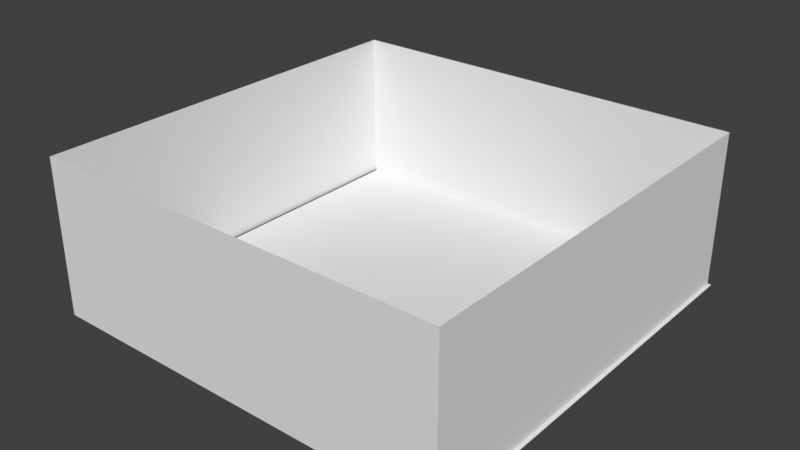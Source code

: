 # Source: room.blend  (saved by Blender 2.78.0; exported with 4.5.12 LTS)
import bpy
from mathutils import Matrix  # noqa: F401  (used for matrix-valued properties, if any)

bpy.ops.wm.read_factory_settings(use_empty=True)
scene = bpy.context.scene
scene.name = 'Scene'

# ---- collections
col_collection_1 = bpy.data.collections.new('Collection 1'); scene.collection.children.link(col_collection_1)

# ---- materials (node trees are filled in below, after node groups)
mat_wallmaterial = bpy.data.materials.new('WallMaterial')
mat_wallmaterial.alpha_threshold = 0.0
mat_wallmaterial.use_transparent_shadow = False
mat_wallmaterial.roughness = 0.5
mat_doormaterial = bpy.data.materials.new('DoorMaterial')
mat_doormaterial.alpha_threshold = 0.0
mat_doormaterial.use_transparent_shadow = False
mat_doormaterial.roughness = 0.5
mat_floormaterial = bpy.data.materials.new('FloorMaterial')
mat_floormaterial.alpha_threshold = 0.0
mat_floormaterial.use_transparent_shadow = False
mat_floormaterial.roughness = 0.5

# ---- material node trees

# ---- world
world_world = bpy.data.worlds.new('World'); scene.world = world_world
world_world.color = (0.05088, 0.05088, 0.05088)
world_world.use_sun_shadow = False
world_world.sun_shadow_jitter_overblur = 0.0
world_world.cycles.sampling_method = 'MANUAL'

# ---- meshes
me_plane_004 = bpy.data.meshes.new('Plane.004')
me_plane_004.from_pydata([(-1.0, -1.0, 0.0), (1.0, -1.0, 0.0), (-1.0, 2.0, -4.371e-08), (1.0, 2.0, -4.371e-08)], [], [(0, 2, 3, 1)])
me_plane_004.polygons.foreach_set('material_index', [1])
_uv = me_plane_004.uv_layers.new(name='UVMap')
_uv.uv.foreach_set('vector', [2.248, 1.0, 2.248, 0.0, -1.248, 0.0, -1.248, 1.0])
me_plane_004.materials.append(mat_wallmaterial)
me_plane_004.materials.append(mat_doormaterial)
me_plane_004.use_remesh_preserve_volume = False
me_plane_004.use_remesh_preserve_attributes = False
me_plane_004.use_mirror_vertex_groups = False
me_plane_004.update()
me_plane_003 = bpy.data.meshes.new('Plane.003')
me_plane_003.from_pydata([(-1.0, -1.0, 0.0), (1.0, -1.0, 0.0), (-1.0, 2.0, -4.371e-08), (1.0, 2.0, -4.371e-08)], [], [(0, 2, 3, 1)])
_uv = me_plane_003.uv_layers.new(name='UVMap')
_uv.uv.foreach_set('vector', [1.0, 1.0, 1.0, 0.0, 0.0, 0.0, 1.788e-07, 1.0])
me_plane_003.materials.append(mat_wallmaterial)
me_plane_003.use_remesh_preserve_volume = False
me_plane_003.use_remesh_preserve_attributes = False
me_plane_003.use_mirror_vertex_groups = False
me_plane_003.update()
me_plane_002 = bpy.data.meshes.new('Plane.002')
me_plane_002.from_pydata([(-1.0, -1.0, 0.0), (1.0, -1.0, 0.0), (-1.0, 2.0, -4.371e-08), (1.0, 2.0, -4.371e-08)], [], [(0, 2, 3, 1)])
_uv = me_plane_002.uv_layers.new(name='UVMap')
_uv.uv.foreach_set('vector', [1.0, 1.0, 1.0, 0.0, 0.0, 0.0, 1.788e-07, 1.0])
me_plane_002.materials.append(mat_wallmaterial)
me_plane_002.use_remesh_preserve_volume = False
me_plane_002.use_remesh_preserve_attributes = False
me_plane_002.use_mirror_vertex_groups = False
me_plane_002.update()
me_plane_001 = bpy.data.meshes.new('Plane.001')
me_plane_001.from_pydata([(-1.0, -1.0, 0.0), (1.0, -1.0, 0.0), (-1.0, 2.0, -4.371e-08), (1.0, 2.0, -4.371e-08)], [], [(0, 2, 3, 1)])
_uv = me_plane_001.uv_layers.new(name='UVMap')
_uv.uv.foreach_set('vector', [1.0, 1.0, 1.0, 0.0, 0.0, 0.0, 1.788e-07, 1.0])
me_plane_001.materials.append(mat_wallmaterial)
me_plane_001.use_remesh_preserve_volume = False
me_plane_001.use_remesh_preserve_attributes = False
me_plane_001.use_mirror_vertex_groups = False
me_plane_001.update()
me_floor = bpy.data.meshes.new('Floor')
me_floor.from_pydata([(-0.75, -1.0, 0.0), (1.25, -1.0, 0.0), (-0.75, 1.0, 0.0), (1.25, 1.0, 0.0)], [], [(0, 1, 3, 2)])
_uv = me_floor.uv_layers.new(name='UVMap')
_uv.uv.foreach_set('vector', [2.2, -1.2, 2.2, 2.2, -1.2, 2.2, -1.2, -1.2])
me_floor.materials.append(mat_floormaterial)
me_floor.use_remesh_preserve_volume = False
me_floor.use_remesh_preserve_attributes = False
me_floor.use_mirror_vertex_groups = False
me_floor.update()

# ---- objects
ob_plane_003 = bpy.data.objects.new('Plane.003', me_plane_004)
ob_plane_002 = bpy.data.objects.new('Plane.002', me_plane_003)
ob_plane_001 = bpy.data.objects.new('Plane.001', me_plane_002)
ob_plane = bpy.data.objects.new('Plane', me_plane_001)
ob_floor = bpy.data.objects.new('Floor', me_floor)

# ---- transforms, parenting, visibility, modifiers, constraints
ob_plane_003.location = (4.937, -0.3057, 0.9708)
ob_plane_003.rotation_euler = (1.571, -0.0, 7.854)
ob_plane_003.scale = (4.0, 1.0, 1.0)
ob_plane_003.lineart.crease_threshold = 0.0
ob_plane_002.location = (-3.063, -0.3057, 0.9708)
ob_plane_002.rotation_euler = (1.571, -0.0, 4.712)
ob_plane_002.scale = (4.0, 1.0, 1.0)
ob_plane_002.lineart.crease_threshold = 0.0
ob_plane_001.location = (0.9374, 3.694, 0.9708)
ob_plane_001.rotation_euler = (1.571, -0.0, 3.142)
ob_plane_001.scale = (4.0, 1.0, 1.0)
ob_plane_001.lineart.crease_threshold = 0.0
ob_plane.location = (0.9374, -4.306, 0.9708)
ob_plane.rotation_euler = (1.571, 0.0, 0.0)
ob_plane.scale = (4.0, 1.0, 1.0)
ob_plane.lineart.crease_threshold = 0.0
ob_floor.location = (0.005521, -0.284, -0.006164)
ob_floor.scale = (4.0, 4.0, 4.0)
ob_floor.lineart.crease_threshold = 0.0

# ---- collection membership
col_collection_1.objects.link(ob_plane_003)
col_collection_1.objects.link(ob_plane_002)
col_collection_1.objects.link(ob_plane_001)
col_collection_1.objects.link(ob_plane)
col_collection_1.objects.link(ob_floor)

# ---- scene / render settings (as saved in the file)
scene.frame_start = 1; scene.frame_end = 250; scene.frame_set(1)
scene.render.engine = 'BLENDER_EEVEE_NEXT'
scene.render.resolution_percentage = 50
scene.render.dither_intensity = 0.0
scene.cycles.use_denoising = False
scene.cycles.samples = 128
scene.cycles.sampling_pattern = 'TABULATED_SOBOL'
scene.cycles.light_sampling_threshold = 0.0
scene.cycles.use_adaptive_sampling = False
scene.cycles.use_light_tree = False
scene.cycles.blur_glossy = 0.0
scene.cycles.sample_clamp_indirect = 0.0
scene.view_settings.view_transform = 'Standard'
bpy.context.view_layer.update()

# ---- added for rendering (the .blend has no active camera and no usable light): camera, sun
cam_auto = bpy.data.cameras.new('AutoCamera')
cam_auto.lens = 50.0
cam_auto.sensor_width = 36.0
cam_auto.clip_end = 1000.0
ob_auto_camera = bpy.data.objects.new('AutoCamera', cam_auto)
scene.collection.objects.link(ob_auto_camera)
ob_auto_camera.location = (11.8578, -13.3585, 10.1799)
ob_auto_camera.rotation_euler = (1.09748, -7.21219e-08, 0.694738)
scene.camera = ob_auto_camera
light_auto_sun = bpy.data.lights.new('AutoSun', 'SUN')
light_auto_sun.energy = 3.0
light_auto_sun.angle = 0.0523599
ob_auto_sun = bpy.data.objects.new('AutoSun', light_auto_sun)
scene.collection.objects.link(ob_auto_sun)
ob_auto_sun.rotation_euler = (0.872665, 0.174533, 0.523599)
bpy.context.view_layer.update()
